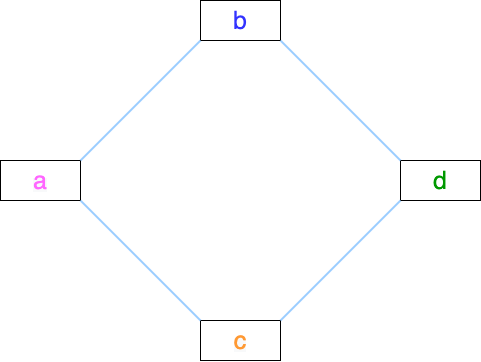

The diagram above was exported from draw.io. Its source (the exported page's mxGraphModel, read from the mxfile embedded in the PNG):
<mxGraphModel dx="1253" dy="898" grid="1" gridSize="10" guides="1" tooltips="1" connect="1" arrows="1" fold="1" page="1" pageScale="1" pageWidth="827" pageHeight="1169" math="0" shadow="0">
  <root>
    <mxCell id="ROZSU9QF9fw_81ItYn_a-0" />
    <mxCell id="ROZSU9QF9fw_81ItYn_a-1" parent="ROZSU9QF9fw_81ItYn_a-0" />
    <mxCell id="tDqc7wJ9LHmfmXF7HbQf-0" value="&lt;span style=&quot;font-family: &amp;#34;helvetica&amp;#34; ; font-style: normal ; font-weight: 400 ; letter-spacing: normal ; text-align: center ; text-indent: 0px ; text-transform: none ; word-spacing: 0px ; background-color: rgb(248 , 249 , 250) ; float: none ; display: inline&quot;&gt;&lt;font color=&quot;#ff66ff&quot; style=&quot;font-size: 25px&quot;&gt;a&lt;/font&gt;&lt;/span&gt;" style="rounded=0;whiteSpace=wrap;html=1;" parent="ROZSU9QF9fw_81ItYn_a-1" vertex="1">
      <mxGeometry x="160" y="600" width="80" height="40" as="geometry" />
    </mxCell>
    <mxCell id="tDqc7wJ9LHmfmXF7HbQf-1" value="&lt;font face=&quot;helvetica&quot; color=&quot;#3333ff&quot; style=&quot;font-size: 25px&quot;&gt;b&lt;/font&gt;" style="rounded=0;whiteSpace=wrap;html=1;" parent="ROZSU9QF9fw_81ItYn_a-1" vertex="1">
      <mxGeometry x="360" y="440" width="80" height="40" as="geometry" />
    </mxCell>
    <mxCell id="tDqc7wJ9LHmfmXF7HbQf-2" value="&lt;span style=&quot;color: rgb(0 , 153 , 0) ; font-family: &amp;#34;helvetica&amp;#34;&quot;&gt;&lt;font style=&quot;font-size: 25px&quot;&gt;d&lt;/font&gt;&lt;/span&gt;" style="rounded=0;whiteSpace=wrap;html=1;" parent="ROZSU9QF9fw_81ItYn_a-1" vertex="1">
      <mxGeometry x="560" y="600" width="80" height="40" as="geometry" />
    </mxCell>
    <mxCell id="tDqc7wJ9LHmfmXF7HbQf-3" value="" style="endArrow=none;html=1;exitX=1;exitY=0;exitDx=0;exitDy=0;entryX=0;entryY=1;entryDx=0;entryDy=0;strokeWidth=2;strokeColor=#99CCFF;" parent="ROZSU9QF9fw_81ItYn_a-1" source="tDqc7wJ9LHmfmXF7HbQf-0" target="tDqc7wJ9LHmfmXF7HbQf-1" edge="1">
      <mxGeometry width="50" height="50" relative="1" as="geometry">
        <mxPoint x="504" y="352" as="sourcePoint" />
        <mxPoint x="624" y="352" as="targetPoint" />
      </mxGeometry>
    </mxCell>
    <mxCell id="tDqc7wJ9LHmfmXF7HbQf-4" value="" style="endArrow=none;html=1;exitX=1;exitY=1;exitDx=0;exitDy=0;entryX=0;entryY=0;entryDx=0;entryDy=0;strokeWidth=2;strokeColor=#99CCFF;" parent="ROZSU9QF9fw_81ItYn_a-1" source="tDqc7wJ9LHmfmXF7HbQf-1" target="tDqc7wJ9LHmfmXF7HbQf-2" edge="1">
      <mxGeometry width="50" height="50" relative="1" as="geometry">
        <mxPoint x="514" y="362" as="sourcePoint" />
        <mxPoint x="634" y="362" as="targetPoint" />
      </mxGeometry>
    </mxCell>
    <mxCell id="tDqc7wJ9LHmfmXF7HbQf-5" value="&lt;span style=&quot;font-family: &amp;#34;helvetica&amp;#34; ; font-style: normal ; font-weight: 400 ; letter-spacing: normal ; text-align: center ; text-indent: 0px ; text-transform: none ; word-spacing: 0px ; background-color: rgb(248 , 249 , 250) ; float: none ; display: inline&quot;&gt;&lt;font color=&quot;#ff9933&quot; style=&quot;font-size: 25px&quot;&gt;c&lt;/font&gt;&lt;/span&gt;" style="rounded=0;whiteSpace=wrap;html=1;" parent="ROZSU9QF9fw_81ItYn_a-1" vertex="1">
      <mxGeometry x="360" y="760" width="80" height="40" as="geometry" />
    </mxCell>
    <mxCell id="tDqc7wJ9LHmfmXF7HbQf-8" value="" style="endArrow=none;html=1;exitX=1;exitY=0;exitDx=0;exitDy=0;entryX=0;entryY=1;entryDx=0;entryDy=0;strokeWidth=2;strokeColor=#99CCFF;" parent="ROZSU9QF9fw_81ItYn_a-1" source="tDqc7wJ9LHmfmXF7HbQf-5" target="tDqc7wJ9LHmfmXF7HbQf-2" edge="1">
      <mxGeometry width="50" height="50" relative="1" as="geometry">
        <mxPoint x="484" y="442" as="sourcePoint" />
        <mxPoint x="604" y="562" as="targetPoint" />
      </mxGeometry>
    </mxCell>
    <mxCell id="tDqc7wJ9LHmfmXF7HbQf-9" value="" style="endArrow=none;html=1;exitX=1;exitY=1;exitDx=0;exitDy=0;entryX=0;entryY=0;entryDx=0;entryDy=0;strokeWidth=2;strokeColor=#99CCFF;" parent="ROZSU9QF9fw_81ItYn_a-1" source="tDqc7wJ9LHmfmXF7HbQf-0" target="tDqc7wJ9LHmfmXF7HbQf-5" edge="1">
      <mxGeometry width="50" height="50" relative="1" as="geometry">
        <mxPoint x="478" y="692" as="sourcePoint" />
        <mxPoint x="604" y="642" as="targetPoint" />
      </mxGeometry>
    </mxCell>
  </root>
</mxGraphModel>